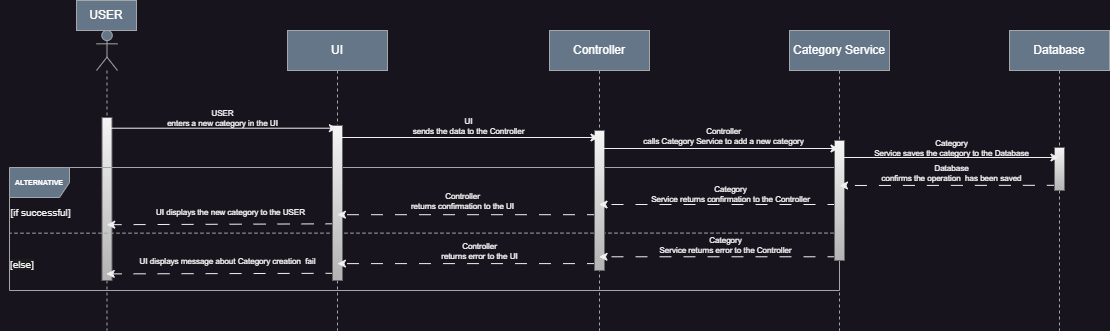

The diagram above was exported from draw.io. Its source (the exported page's mxGraphModel, read from the mxfile embedded in the PNG):
<mxGraphModel dx="3968" dy="1938" grid="1" gridSize="10" guides="1" tooltips="1" connect="1" arrows="1" fold="1" page="1" pageScale="1" pageWidth="850" pageHeight="1100" background="none" math="0" shadow="0">
  <root>
    <mxCell id="0" />
    <mxCell id="1" parent="0" />
    <mxCell id="82ixBlyFbwfKMWebvWJ1-83" value="" style="group" parent="1" vertex="1" connectable="0">
      <mxGeometry x="-2070" y="-130" width="1109" height="330" as="geometry" />
    </mxCell>
    <mxCell id="aM9ryv3xv72pqoxQDRHE-5" value="UI" style="shape=umlLifeline;perimeter=lifelinePerimeter;whiteSpace=wrap;html=1;container=0;dropTarget=0;collapsible=0;recursiveResize=0;outlineConnect=0;portConstraint=eastwest;newEdgeStyle={&quot;edgeStyle&quot;:&quot;elbowEdgeStyle&quot;,&quot;elbow&quot;:&quot;vertical&quot;,&quot;curved&quot;:0,&quot;rounded&quot;:0};fillColor=#647687;fontColor=#ffffff;strokeColor=#a4a6a8;" parent="82ixBlyFbwfKMWebvWJ1-83" vertex="1">
      <mxGeometry x="287" y="30" width="100" height="300" as="geometry" />
    </mxCell>
    <mxCell id="82ixBlyFbwfKMWebvWJ1-1" value="Controller" style="shape=umlLifeline;perimeter=lifelinePerimeter;whiteSpace=wrap;html=1;container=0;dropTarget=0;collapsible=0;recursiveResize=0;outlineConnect=0;portConstraint=eastwest;newEdgeStyle={&quot;edgeStyle&quot;:&quot;elbowEdgeStyle&quot;,&quot;elbow&quot;:&quot;vertical&quot;,&quot;curved&quot;:0,&quot;rounded&quot;:0};fillColor=#647687;fontColor=#ffffff;strokeColor=#a4a6a8;" parent="82ixBlyFbwfKMWebvWJ1-83" vertex="1">
      <mxGeometry x="549" y="30" width="100" height="300" as="geometry" />
    </mxCell>
    <mxCell id="82ixBlyFbwfKMWebvWJ1-3" value="Database" style="shape=umlLifeline;perimeter=lifelinePerimeter;whiteSpace=wrap;html=1;container=0;dropTarget=0;collapsible=0;recursiveResize=0;outlineConnect=0;portConstraint=eastwest;newEdgeStyle={&quot;edgeStyle&quot;:&quot;elbowEdgeStyle&quot;,&quot;elbow&quot;:&quot;vertical&quot;,&quot;curved&quot;:0,&quot;rounded&quot;:0};fillColor=#647687;fontColor=#ffffff;strokeColor=#a4a6a8;" parent="82ixBlyFbwfKMWebvWJ1-83" vertex="1">
      <mxGeometry x="1009" y="30" width="100" height="300" as="geometry" />
    </mxCell>
    <mxCell id="82ixBlyFbwfKMWebvWJ1-5" value="Category Service" style="shape=umlLifeline;perimeter=lifelinePerimeter;whiteSpace=wrap;html=1;container=0;dropTarget=0;collapsible=0;recursiveResize=0;outlineConnect=0;portConstraint=eastwest;newEdgeStyle={&quot;edgeStyle&quot;:&quot;elbowEdgeStyle&quot;,&quot;elbow&quot;:&quot;vertical&quot;,&quot;curved&quot;:0,&quot;rounded&quot;:0};fillColor=#647687;fontColor=#ffffff;strokeColor=#a4a6a8;" parent="82ixBlyFbwfKMWebvWJ1-83" vertex="1">
      <mxGeometry x="789" y="30" width="100" height="300" as="geometry" />
    </mxCell>
    <mxCell id="82ixBlyFbwfKMWebvWJ1-8" value="" style="shape=umlLifeline;perimeter=lifelinePerimeter;whiteSpace=wrap;html=1;container=1;dropTarget=0;collapsible=0;recursiveResize=0;outlineConnect=0;portConstraint=eastwest;newEdgeStyle={&quot;curved&quot;:0,&quot;rounded&quot;:0};participant=umlActor;fillColor=#647687;fontColor=#ffffff;strokeColor=#a4a6a8;" parent="82ixBlyFbwfKMWebvWJ1-83" vertex="1">
      <mxGeometry x="96" y="30" width="21" height="300" as="geometry" />
    </mxCell>
    <mxCell id="82ixBlyFbwfKMWebvWJ1-84" value="" style="html=1;points=[[0,0,0,0,5],[0,1,0,0,-5],[1,0,0,0,5],[1,1,0,0,-5]];perimeter=orthogonalPerimeter;outlineConnect=0;targetShapes=umlLifeline;portConstraint=eastwest;newEdgeStyle={&quot;curved&quot;:0,&quot;rounded&quot;:0};fillColor=#f5f5f5;gradientColor=#b3b3b3;strokeColor=#666666;" parent="82ixBlyFbwfKMWebvWJ1-8" vertex="1">
      <mxGeometry x="5.5" y="87" width="10" height="163" as="geometry" />
    </mxCell>
    <mxCell id="82ixBlyFbwfKMWebvWJ1-12" value="USER" style="text;html=1;align=center;verticalAlign=middle;whiteSpace=wrap;rounded=0;fillColor=#647687;fontColor=#ffffff;strokeColor=#a4a6a8;" parent="82ixBlyFbwfKMWebvWJ1-83" vertex="1">
      <mxGeometry x="76" width="60" height="30" as="geometry" />
    </mxCell>
    <mxCell id="82ixBlyFbwfKMWebvWJ1-42" value="&lt;font style=&quot;font-size: 7px;&quot;&gt;&lt;b&gt;ALTERNATIVE&lt;/b&gt;&lt;/font&gt;" style="shape=umlFrame;whiteSpace=wrap;html=1;pointerEvents=0;fontSize=9;fillColor=#647687;fontColor=#ffffff;strokeColor=#a4a6a8;" parent="82ixBlyFbwfKMWebvWJ1-83" vertex="1">
      <mxGeometry x="9" y="167" width="830" height="123" as="geometry" />
    </mxCell>
    <mxCell id="82ixBlyFbwfKMWebvWJ1-43" value="" style="endArrow=none;dashed=1;html=1;rounded=0;exitX=1;exitY=0.533;exitDx=0;exitDy=0;exitPerimeter=0;fontSize=9;fillColor=#647687;strokeColor=#a4a6a8;entryX=0;entryY=0.534;entryDx=0;entryDy=0;entryPerimeter=0;" parent="82ixBlyFbwfKMWebvWJ1-83" source="82ixBlyFbwfKMWebvWJ1-42" target="82ixBlyFbwfKMWebvWJ1-42" edge="1">
      <mxGeometry width="50" height="50" relative="1" as="geometry">
        <mxPoint x="878.4699999999998" y="315" as="sourcePoint" />
        <mxPoint x="99" y="267" as="targetPoint" />
      </mxGeometry>
    </mxCell>
    <mxCell id="82ixBlyFbwfKMWebvWJ1-57" value="" style="endArrow=classic;html=1;rounded=0;dashed=1;dashPattern=12 12;labelBackgroundColor=none;fontColor=#ffffff;fontSize=8;entryX=0.511;entryY=0.634;entryDx=0;entryDy=0;entryPerimeter=0;exitX=0.501;exitY=0.631;exitDx=0;exitDy=0;exitPerimeter=0;" parent="82ixBlyFbwfKMWebvWJ1-83" edge="1">
      <mxGeometry width="50" height="50" relative="1" as="geometry">
        <mxPoint x="337.10000000000014" y="223.3" as="sourcePoint" />
        <mxPoint x="106.22000000000003" y="224.2" as="targetPoint" />
      </mxGeometry>
    </mxCell>
    <mxCell id="82ixBlyFbwfKMWebvWJ1-74" value="UI displays the new category to the USER" style="edgeLabel;html=1;align=center;verticalAlign=middle;resizable=0;points=[];labelBackgroundColor=none;fontColor=#ffffff;fontSize=8;" parent="82ixBlyFbwfKMWebvWJ1-57" vertex="1" connectable="0">
      <mxGeometry x="-0.2333" y="2" relative="1" as="geometry">
        <mxPoint x="-19" y="-14" as="offset" />
      </mxGeometry>
    </mxCell>
    <mxCell id="82ixBlyFbwfKMWebvWJ1-60" value="" style="endArrow=classic;html=1;rounded=0;dashed=1;dashPattern=12 12;labelBackgroundColor=none;fontColor=#ffffff;fontSize=8;entryX=0.488;entryY=0.798;entryDx=0;entryDy=0;entryPerimeter=0;exitX=0.501;exitY=0.796;exitDx=0;exitDy=0;exitPerimeter=0;" parent="82ixBlyFbwfKMWebvWJ1-83" edge="1">
      <mxGeometry width="50" height="50" relative="1" as="geometry">
        <mxPoint x="337.10000000000014" y="272.8" as="sourcePoint" />
        <mxPoint x="105.75999999999999" y="273.40000000000003" as="targetPoint" />
      </mxGeometry>
    </mxCell>
    <mxCell id="82ixBlyFbwfKMWebvWJ1-77" value="UI displays message about Category creation&amp;nbsp; fail" style="edgeLabel;html=1;align=center;verticalAlign=middle;resizable=0;points=[];labelBackgroundColor=none;fontColor=#ffffff;fontSize=8;" parent="82ixBlyFbwfKMWebvWJ1-60" vertex="1" connectable="0">
      <mxGeometry x="-0.4887" y="-3" relative="1" as="geometry">
        <mxPoint x="-52" y="-9" as="offset" />
      </mxGeometry>
    </mxCell>
    <mxCell id="82ixBlyFbwfKMWebvWJ1-78" value="&lt;font style=&quot;font-size: 10px;&quot;&gt;[if successful]&lt;/font&gt;" style="text;html=1;align=center;verticalAlign=middle;resizable=0;points=[];autosize=1;strokeColor=none;fillColor=none;" parent="82ixBlyFbwfKMWebvWJ1-83" vertex="1">
      <mxGeometry y="197" width="80" height="30" as="geometry" />
    </mxCell>
    <mxCell id="82ixBlyFbwfKMWebvWJ1-79" value="&lt;span style=&quot;color: rgb(240, 240, 240); font-family: Helvetica; font-size: 10px; font-style: normal; font-variant-ligatures: normal; font-variant-caps: normal; font-weight: 400; letter-spacing: normal; orphans: 2; text-align: center; text-indent: 0px; text-transform: none; widows: 2; word-spacing: 0px; -webkit-text-stroke-width: 0px; background-color: rgb(27, 29, 30); text-decoration-thickness: initial; text-decoration-style: initial; text-decoration-color: initial; float: none; display: inline !important;&quot;&gt;[else]&lt;/span&gt;" style="text;whiteSpace=wrap;html=1;" parent="82ixBlyFbwfKMWebvWJ1-83" vertex="1">
      <mxGeometry x="8" y="250" width="35" height="40" as="geometry" />
    </mxCell>
    <mxCell id="82ixBlyFbwfKMWebvWJ1-86" value="" style="html=1;points=[[0,0,0,0,5],[0,1,0,0,-5],[1,0,0,0,5],[1,1,0,0,-5]];perimeter=orthogonalPerimeter;outlineConnect=0;targetShapes=umlLifeline;portConstraint=eastwest;newEdgeStyle={&quot;curved&quot;:0,&quot;rounded&quot;:0};fillColor=#f5f5f5;gradientColor=#b3b3b3;strokeColor=#666666;" parent="82ixBlyFbwfKMWebvWJ1-83" vertex="1">
      <mxGeometry x="332" y="125" width="10" height="155" as="geometry" />
    </mxCell>
    <mxCell id="82ixBlyFbwfKMWebvWJ1-59" value="" style="endArrow=classic;html=1;rounded=0;dashed=1;dashPattern=12 12;labelBackgroundColor=none;fontColor=#ffffff;fontSize=8;entryX=0.499;entryY=0.634;entryDx=0;entryDy=0;entryPerimeter=0;" parent="82ixBlyFbwfKMWebvWJ1-83" edge="1">
      <mxGeometry width="50" height="50" relative="1" as="geometry">
        <mxPoint x="598.5" y="214.2" as="sourcePoint" />
        <mxPoint x="336.89999999999986" y="214.2" as="targetPoint" />
      </mxGeometry>
    </mxCell>
    <mxCell id="82ixBlyFbwfKMWebvWJ1-75" value="Controller&lt;br style=&quot;font-size: 8px;&quot;&gt;&lt;span style=&quot;font-size: 8px;&quot;&gt;returns confirmation to the UI&lt;/span&gt;" style="edgeLabel;html=1;align=center;verticalAlign=middle;resizable=0;points=[];labelBackgroundColor=none;fontColor=#ffffff;fontSize=8;" parent="82ixBlyFbwfKMWebvWJ1-59" vertex="1" connectable="0">
      <mxGeometry x="0.1328" y="-2" relative="1" as="geometry">
        <mxPoint x="11" y="-12" as="offset" />
      </mxGeometry>
    </mxCell>
    <mxCell id="82ixBlyFbwfKMWebvWJ1-61" value="" style="endArrow=classic;html=1;rounded=0;dashed=1;dashPattern=12 12;labelBackgroundColor=none;fontColor=#ffffff;fontSize=8;entryX=0.499;entryY=0.797;entryDx=0;entryDy=0;entryPerimeter=0;" parent="82ixBlyFbwfKMWebvWJ1-83" edge="1">
      <mxGeometry width="50" height="50" relative="1" as="geometry">
        <mxPoint x="598.5" y="263.1" as="sourcePoint" />
        <mxPoint x="336.89999999999986" y="263.1" as="targetPoint" />
      </mxGeometry>
    </mxCell>
    <mxCell id="82ixBlyFbwfKMWebvWJ1-76" value="Controller&lt;br style=&quot;font-size: 8px;&quot;&gt;&lt;span style=&quot;font-size: 8px;&quot;&gt;returns error to the UI&lt;/span&gt;" style="edgeLabel;html=1;align=center;verticalAlign=middle;resizable=0;points=[];labelBackgroundColor=none;fontColor=#ffffff;fontSize=8;" parent="82ixBlyFbwfKMWebvWJ1-61" vertex="1" connectable="0">
      <mxGeometry x="-0.2431" y="2" relative="1" as="geometry">
        <mxPoint x="-21" y="-15" as="offset" />
      </mxGeometry>
    </mxCell>
    <mxCell id="82ixBlyFbwfKMWebvWJ1-53" value="" style="endArrow=classic;html=1;rounded=0;entryX=0.499;entryY=0.359;entryDx=0;entryDy=0;entryPerimeter=0;labelBackgroundColor=none;fontColor=#ffffff;fontSize=8;exitX=0.503;exitY=0.359;exitDx=0;exitDy=0;exitPerimeter=0;" parent="82ixBlyFbwfKMWebvWJ1-83" edge="1">
      <mxGeometry width="50" height="50" relative="1" as="geometry">
        <mxPoint x="106.05999999999995" y="127.70000000000005" as="sourcePoint" />
        <mxPoint x="336.9000000000001" y="127.70000000000005" as="targetPoint" />
      </mxGeometry>
    </mxCell>
    <mxCell id="82ixBlyFbwfKMWebvWJ1-73" value="USER&lt;br style=&quot;font-size: 8px;&quot;&gt;enters a new category in the UI" style="edgeLabel;html=1;align=center;verticalAlign=middle;resizable=0;points=[];labelBackgroundColor=none;fontColor=#ffffff;fontSize=8;" parent="82ixBlyFbwfKMWebvWJ1-53" vertex="1" connectable="0">
      <mxGeometry x="0.5561" y="-1" relative="1" as="geometry">
        <mxPoint x="-65" y="-11" as="offset" />
      </mxGeometry>
    </mxCell>
    <mxCell id="82ixBlyFbwfKMWebvWJ1-89" value="" style="html=1;points=[[0,0,0,0,5],[0,1,0,0,-5],[1,0,0,0,5],[1,1,0,0,-5]];perimeter=orthogonalPerimeter;outlineConnect=0;targetShapes=umlLifeline;portConstraint=eastwest;newEdgeStyle={&quot;curved&quot;:0,&quot;rounded&quot;:0};fillColor=#f5f5f5;gradientColor=#b3b3b3;strokeColor=#666666;" parent="82ixBlyFbwfKMWebvWJ1-83" vertex="1">
      <mxGeometry x="594" y="130" width="10" height="140" as="geometry" />
    </mxCell>
    <mxCell id="82ixBlyFbwfKMWebvWJ1-62" value="" style="endArrow=classic;html=1;rounded=0;dashed=1;dashPattern=12 12;labelBackgroundColor=none;fontColor=#ffffff;fontSize=8;" parent="82ixBlyFbwfKMWebvWJ1-83" target="82ixBlyFbwfKMWebvWJ1-1" edge="1">
      <mxGeometry width="50" height="50" relative="1" as="geometry">
        <mxPoint x="839" y="256.29" as="sourcePoint" />
        <mxPoint x="611" y="256.29" as="targetPoint" />
      </mxGeometry>
    </mxCell>
    <mxCell id="82ixBlyFbwfKMWebvWJ1-69" value="&lt;div style=&quot;font-size: 8px;&quot;&gt;Category&lt;/div&gt;&lt;div style=&quot;font-size: 8px;&quot;&gt;Service returns error to the Controller&lt;/div&gt;" style="edgeLabel;html=1;align=center;verticalAlign=middle;resizable=0;points=[];labelBackgroundColor=none;fontColor=#ffffff;fontSize=8;" parent="82ixBlyFbwfKMWebvWJ1-62" vertex="1" connectable="0">
      <mxGeometry x="-0.0439" y="-3" relative="1" as="geometry">
        <mxPoint y="-9" as="offset" />
      </mxGeometry>
    </mxCell>
    <mxCell id="82ixBlyFbwfKMWebvWJ1-63" value="" style="endArrow=classic;html=1;rounded=0;dashed=1;dashPattern=12 12;labelBackgroundColor=none;fontColor=#ffffff;fontSize=8;" parent="82ixBlyFbwfKMWebvWJ1-83" target="82ixBlyFbwfKMWebvWJ1-1" edge="1">
      <mxGeometry width="50" height="50" relative="1" as="geometry">
        <mxPoint x="839" y="204" as="sourcePoint" />
        <mxPoint x="611" y="204" as="targetPoint" />
      </mxGeometry>
    </mxCell>
    <mxCell id="82ixBlyFbwfKMWebvWJ1-68" value="&lt;div style=&quot;font-size: 8px;&quot;&gt;Category&lt;/div&gt;&lt;div style=&quot;font-size: 8px;&quot;&gt;Service returns confirmation to the Controller&lt;/div&gt;" style="edgeLabel;html=1;align=center;verticalAlign=middle;resizable=0;points=[];labelBackgroundColor=none;fontColor=#ffffff;fontSize=8;" parent="82ixBlyFbwfKMWebvWJ1-63" vertex="1" connectable="0">
      <mxGeometry x="-0.282" y="1" relative="1" as="geometry">
        <mxPoint x="-24" y="-12" as="offset" />
      </mxGeometry>
    </mxCell>
    <mxCell id="82ixBlyFbwfKMWebvWJ1-54" value="" style="endArrow=classic;html=1;rounded=0;labelBackgroundColor=none;fontColor=#ffffff;fontSize=8;" parent="82ixBlyFbwfKMWebvWJ1-83" target="82ixBlyFbwfKMWebvWJ1-1" edge="1">
      <mxGeometry width="50" height="50" relative="1" as="geometry">
        <mxPoint x="337.02380952380963" y="137" as="sourcePoint" />
        <mxPoint x="568" y="137" as="targetPoint" />
      </mxGeometry>
    </mxCell>
    <mxCell id="82ixBlyFbwfKMWebvWJ1-71" value="UI&lt;br style=&quot;font-size: 8px;&quot;&gt;&lt;span style=&quot;font-size: 8px;&quot;&gt;sends the data to the Controller&lt;/span&gt;" style="edgeLabel;html=1;align=center;verticalAlign=middle;resizable=0;points=[];labelBackgroundColor=none;fontColor=#ffffff;fontSize=8;" parent="82ixBlyFbwfKMWebvWJ1-54" vertex="1" connectable="0">
      <mxGeometry x="0.1503" y="-3" relative="1" as="geometry">
        <mxPoint x="-20" y="-15" as="offset" />
      </mxGeometry>
    </mxCell>
    <mxCell id="82ixBlyFbwfKMWebvWJ1-88" value="" style="html=1;points=[[0,0,0,0,5],[0,1,0,0,-5],[1,0,0,0,5],[1,1,0,0,-5]];perimeter=orthogonalPerimeter;outlineConnect=0;targetShapes=umlLifeline;portConstraint=eastwest;newEdgeStyle={&quot;curved&quot;:0,&quot;rounded&quot;:0};fillColor=#f5f5f5;gradientColor=#b3b3b3;strokeColor=#666666;" parent="82ixBlyFbwfKMWebvWJ1-83" vertex="1">
      <mxGeometry x="834" y="140" width="10" height="120" as="geometry" />
    </mxCell>
    <mxCell id="82ixBlyFbwfKMWebvWJ1-55" value="" style="endArrow=classic;html=1;rounded=0;labelBackgroundColor=none;fontColor=#ffffff;fontSize=8;" parent="82ixBlyFbwfKMWebvWJ1-83" edge="1">
      <mxGeometry width="50" height="50" relative="1" as="geometry">
        <mxPoint x="599" y="148" as="sourcePoint" />
        <mxPoint x="838.5" y="148" as="targetPoint" />
      </mxGeometry>
    </mxCell>
    <mxCell id="82ixBlyFbwfKMWebvWJ1-70" value="Controller&lt;br style=&quot;font-size: 8px;&quot;&gt;&lt;span style=&quot;font-size: 8px;&quot;&gt;calls Category Service to add a new category&lt;/span&gt;" style="edgeLabel;html=1;align=center;verticalAlign=middle;resizable=0;points=[];labelBackgroundColor=none;fontColor=#ffffff;fontSize=8;" parent="82ixBlyFbwfKMWebvWJ1-55" vertex="1" connectable="0">
      <mxGeometry x="0.3999" y="1" relative="1" as="geometry">
        <mxPoint x="-45" y="-12" as="offset" />
      </mxGeometry>
    </mxCell>
    <mxCell id="82ixBlyFbwfKMWebvWJ1-64" value="" style="endArrow=classic;html=1;rounded=0;dashed=1;dashPattern=12 12;labelBackgroundColor=none;fontColor=#ffffff;fontSize=8;exitX=0.494;exitY=0.516;exitDx=0;exitDy=0;exitPerimeter=0;" parent="82ixBlyFbwfKMWebvWJ1-83" source="82ixBlyFbwfKMWebvWJ1-3" edge="1">
      <mxGeometry width="50" height="50" relative="1" as="geometry">
        <mxPoint x="1067" y="185" as="sourcePoint" />
        <mxPoint x="839" y="185" as="targetPoint" />
      </mxGeometry>
    </mxCell>
    <mxCell id="82ixBlyFbwfKMWebvWJ1-65" value="&lt;font style=&quot;font-size: 8px;&quot;&gt;Database&lt;br style=&quot;font-size: 8px;&quot;&gt;confirms the operation&amp;nbsp; has been saved&lt;/font&gt;" style="edgeLabel;html=1;align=center;verticalAlign=middle;resizable=0;points=[];labelBackgroundColor=none;fontColor=#ffffff;fontSize=8;" parent="82ixBlyFbwfKMWebvWJ1-64" vertex="1" connectable="0">
      <mxGeometry x="-0.0113" y="4" relative="1" as="geometry">
        <mxPoint y="-16" as="offset" />
      </mxGeometry>
    </mxCell>
    <mxCell id="82ixBlyFbwfKMWebvWJ1-87" value="" style="html=1;points=[[0,0,0,0,5],[0,1,0,0,-5],[1,0,0,0,5],[1,1,0,0,-5]];perimeter=orthogonalPerimeter;outlineConnect=0;targetShapes=umlLifeline;portConstraint=eastwest;newEdgeStyle={&quot;curved&quot;:0,&quot;rounded&quot;:0};fillColor=#f5f5f5;gradientColor=#b3b3b3;strokeColor=#666666;" parent="82ixBlyFbwfKMWebvWJ1-83" vertex="1">
      <mxGeometry x="1054" y="147" width="10" height="43" as="geometry" />
    </mxCell>
    <mxCell id="82ixBlyFbwfKMWebvWJ1-56" value="" style="endArrow=classic;html=1;rounded=0;labelBackgroundColor=none;fontColor=#ffffff;fontSize=8;" parent="82ixBlyFbwfKMWebvWJ1-83" target="82ixBlyFbwfKMWebvWJ1-3" edge="1">
      <mxGeometry width="50" height="50" relative="1" as="geometry">
        <mxPoint x="839" y="157" as="sourcePoint" />
        <mxPoint x="1068" y="157" as="targetPoint" />
      </mxGeometry>
    </mxCell>
    <mxCell id="82ixBlyFbwfKMWebvWJ1-66" value="&lt;font style=&quot;font-size: 8px;&quot;&gt;Category&lt;br style=&quot;font-size: 8px;&quot;&gt;Service saves the category to the Database&lt;/font&gt;" style="edgeLabel;html=1;align=center;verticalAlign=middle;resizable=0;points=[];labelBackgroundColor=none;fontSize=8;fontColor=#ffffff;" parent="82ixBlyFbwfKMWebvWJ1-56" vertex="1" connectable="0">
      <mxGeometry x="0.0069" y="-1" relative="1" as="geometry">
        <mxPoint y="-11" as="offset" />
      </mxGeometry>
    </mxCell>
  </root>
</mxGraphModel>